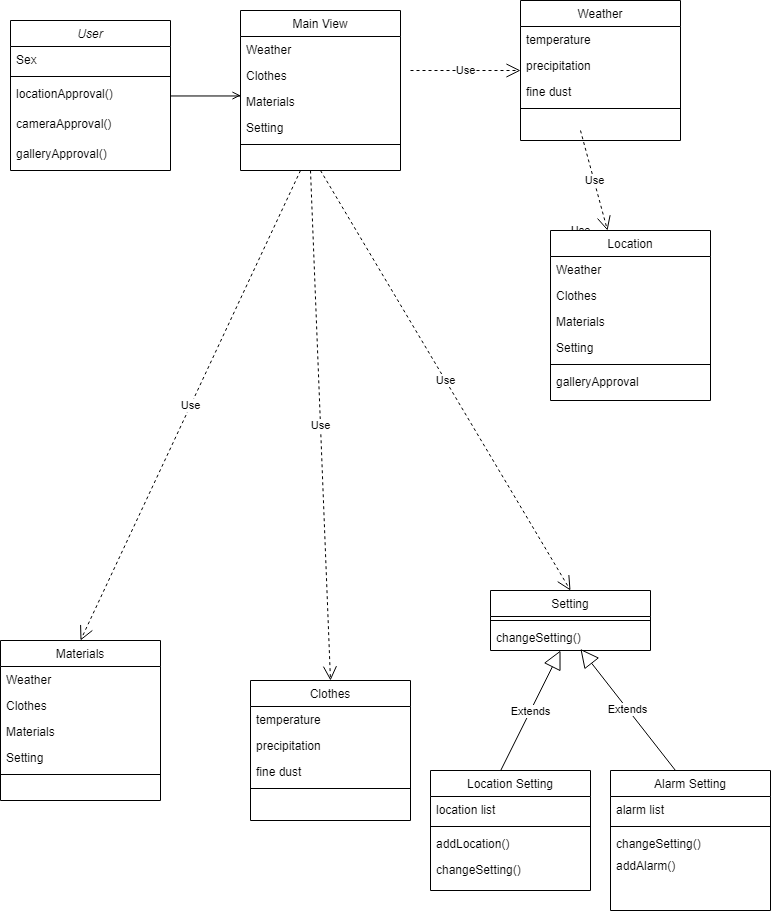

The diagram above was exported from draw.io. Its source (the exported page's mxGraphModel, read from the mxfile embedded in the PNG):
<mxGraphModel dx="776" dy="481" grid="1" gridSize="10" guides="1" tooltips="1" connect="1" arrows="1" fold="1" page="1" pageScale="1" pageWidth="827" pageHeight="1169" math="0" shadow="0">
  <root>
    <mxCell id="WIyWlLk6GJQsqaUBKTNV-0" />
    <mxCell id="WIyWlLk6GJQsqaUBKTNV-1" parent="WIyWlLk6GJQsqaUBKTNV-0" />
    <mxCell id="zkfFHV4jXpPFQw0GAbJ--0" value="User" style="swimlane;fontStyle=2;align=center;verticalAlign=top;childLayout=stackLayout;horizontal=1;startSize=26;horizontalStack=0;resizeParent=1;resizeLast=0;collapsible=1;marginBottom=0;rounded=0;shadow=0;strokeWidth=1;" parent="WIyWlLk6GJQsqaUBKTNV-1" vertex="1">
      <mxGeometry x="220" y="120" width="160" height="150" as="geometry">
        <mxRectangle x="230" y="140" width="160" height="26" as="alternateBounds" />
      </mxGeometry>
    </mxCell>
    <mxCell id="zkfFHV4jXpPFQw0GAbJ--1" value="Sex" style="text;align=left;verticalAlign=top;spacingLeft=4;spacingRight=4;overflow=hidden;rotatable=0;points=[[0,0.5],[1,0.5]];portConstraint=eastwest;" parent="zkfFHV4jXpPFQw0GAbJ--0" vertex="1">
      <mxGeometry y="26" width="160" height="26" as="geometry" />
    </mxCell>
    <mxCell id="zkfFHV4jXpPFQw0GAbJ--4" value="" style="line;html=1;strokeWidth=1;align=left;verticalAlign=middle;spacingTop=-1;spacingLeft=3;spacingRight=3;rotatable=0;labelPosition=right;points=[];portConstraint=eastwest;" parent="zkfFHV4jXpPFQw0GAbJ--0" vertex="1">
      <mxGeometry y="52" width="160" height="8" as="geometry" />
    </mxCell>
    <mxCell id="zkfFHV4jXpPFQw0GAbJ--25" value="locationApproval()" style="text;align=left;verticalAlign=top;spacingLeft=4;spacingRight=4;overflow=hidden;rotatable=0;points=[[0,0.5],[1,0.5]];portConstraint=eastwest;" parent="zkfFHV4jXpPFQw0GAbJ--0" vertex="1">
      <mxGeometry y="60" width="160" height="30" as="geometry" />
    </mxCell>
    <mxCell id="PbbXiKcuAvpMZ5iCueDL-0" value="cameraApproval()" style="text;align=left;verticalAlign=top;spacingLeft=4;spacingRight=4;overflow=hidden;rotatable=0;points=[[0,0.5],[1,0.5]];portConstraint=eastwest;" vertex="1" parent="zkfFHV4jXpPFQw0GAbJ--0">
      <mxGeometry y="90" width="160" height="30" as="geometry" />
    </mxCell>
    <mxCell id="PbbXiKcuAvpMZ5iCueDL-1" value="galleryApproval()" style="text;align=left;verticalAlign=top;spacingLeft=4;spacingRight=4;overflow=hidden;rotatable=0;points=[[0,0.5],[1,0.5]];portConstraint=eastwest;" vertex="1" parent="zkfFHV4jXpPFQw0GAbJ--0">
      <mxGeometry y="120" width="160" height="30" as="geometry" />
    </mxCell>
    <mxCell id="zkfFHV4jXpPFQw0GAbJ--17" value="Main View" style="swimlane;fontStyle=0;align=center;verticalAlign=top;childLayout=stackLayout;horizontal=1;startSize=26;horizontalStack=0;resizeParent=1;resizeLast=0;collapsible=1;marginBottom=0;rounded=0;shadow=0;strokeWidth=1;" parent="WIyWlLk6GJQsqaUBKTNV-1" vertex="1">
      <mxGeometry x="450" y="110" width="160" height="160" as="geometry">
        <mxRectangle x="550" y="140" width="160" height="26" as="alternateBounds" />
      </mxGeometry>
    </mxCell>
    <mxCell id="zkfFHV4jXpPFQw0GAbJ--18" value="Weather" style="text;align=left;verticalAlign=top;spacingLeft=4;spacingRight=4;overflow=hidden;rotatable=0;points=[[0,0.5],[1,0.5]];portConstraint=eastwest;" parent="zkfFHV4jXpPFQw0GAbJ--17" vertex="1">
      <mxGeometry y="26" width="160" height="26" as="geometry" />
    </mxCell>
    <mxCell id="zkfFHV4jXpPFQw0GAbJ--19" value="Clothes" style="text;align=left;verticalAlign=top;spacingLeft=4;spacingRight=4;overflow=hidden;rotatable=0;points=[[0,0.5],[1,0.5]];portConstraint=eastwest;rounded=0;shadow=0;html=0;" parent="zkfFHV4jXpPFQw0GAbJ--17" vertex="1">
      <mxGeometry y="52" width="160" height="26" as="geometry" />
    </mxCell>
    <mxCell id="zkfFHV4jXpPFQw0GAbJ--20" value="Materials" style="text;align=left;verticalAlign=top;spacingLeft=4;spacingRight=4;overflow=hidden;rotatable=0;points=[[0,0.5],[1,0.5]];portConstraint=eastwest;rounded=0;shadow=0;html=0;" parent="zkfFHV4jXpPFQw0GAbJ--17" vertex="1">
      <mxGeometry y="78" width="160" height="26" as="geometry" />
    </mxCell>
    <mxCell id="zkfFHV4jXpPFQw0GAbJ--21" value="Setting" style="text;align=left;verticalAlign=top;spacingLeft=4;spacingRight=4;overflow=hidden;rotatable=0;points=[[0,0.5],[1,0.5]];portConstraint=eastwest;rounded=0;shadow=0;html=0;" parent="zkfFHV4jXpPFQw0GAbJ--17" vertex="1">
      <mxGeometry y="104" width="160" height="26" as="geometry" />
    </mxCell>
    <mxCell id="zkfFHV4jXpPFQw0GAbJ--23" value="" style="line;html=1;strokeWidth=1;align=left;verticalAlign=middle;spacingTop=-1;spacingLeft=3;spacingRight=3;rotatable=0;labelPosition=right;points=[];portConstraint=eastwest;" parent="zkfFHV4jXpPFQw0GAbJ--17" vertex="1">
      <mxGeometry y="130" width="160" height="8" as="geometry" />
    </mxCell>
    <mxCell id="PbbXiKcuAvpMZ5iCueDL-10" value="Use" style="endArrow=open;endSize=12;dashed=1;html=1;entryX=0.5;entryY=0;entryDx=0;entryDy=0;" edge="1" parent="zkfFHV4jXpPFQw0GAbJ--17" target="PbbXiKcuAvpMZ5iCueDL-2">
      <mxGeometry width="160" relative="1" as="geometry">
        <mxPoint x="70" y="160" as="sourcePoint" />
        <mxPoint x="170" y="160" as="targetPoint" />
      </mxGeometry>
    </mxCell>
    <mxCell id="zkfFHV4jXpPFQw0GAbJ--26" value="" style="endArrow=open;shadow=0;strokeWidth=1;rounded=0;endFill=1;edgeStyle=elbowEdgeStyle;elbow=vertical;" parent="WIyWlLk6GJQsqaUBKTNV-1" source="zkfFHV4jXpPFQw0GAbJ--0" edge="1">
      <mxGeometry x="0.5" y="41" relative="1" as="geometry">
        <mxPoint x="380" y="192" as="sourcePoint" />
        <mxPoint x="450" y="195" as="targetPoint" />
        <mxPoint x="-40" y="32" as="offset" />
      </mxGeometry>
    </mxCell>
    <mxCell id="PbbXiKcuAvpMZ5iCueDL-2" value="Clothes" style="swimlane;fontStyle=0;align=center;verticalAlign=top;childLayout=stackLayout;horizontal=1;startSize=26;horizontalStack=0;resizeParent=1;resizeLast=0;collapsible=1;marginBottom=0;rounded=0;shadow=0;strokeWidth=1;" vertex="1" parent="WIyWlLk6GJQsqaUBKTNV-1">
      <mxGeometry x="460" y="780" width="160" height="140" as="geometry">
        <mxRectangle x="550" y="140" width="160" height="26" as="alternateBounds" />
      </mxGeometry>
    </mxCell>
    <mxCell id="PbbXiKcuAvpMZ5iCueDL-3" value="temperature" style="text;align=left;verticalAlign=top;spacingLeft=4;spacingRight=4;overflow=hidden;rotatable=0;points=[[0,0.5],[1,0.5]];portConstraint=eastwest;" vertex="1" parent="PbbXiKcuAvpMZ5iCueDL-2">
      <mxGeometry y="26" width="160" height="26" as="geometry" />
    </mxCell>
    <mxCell id="PbbXiKcuAvpMZ5iCueDL-5" value="precipitation" style="text;align=left;verticalAlign=top;spacingLeft=4;spacingRight=4;overflow=hidden;rotatable=0;points=[[0,0.5],[1,0.5]];portConstraint=eastwest;rounded=0;shadow=0;html=0;" vertex="1" parent="PbbXiKcuAvpMZ5iCueDL-2">
      <mxGeometry y="52" width="160" height="26" as="geometry" />
    </mxCell>
    <mxCell id="PbbXiKcuAvpMZ5iCueDL-6" value="fine dust" style="text;align=left;verticalAlign=top;spacingLeft=4;spacingRight=4;overflow=hidden;rotatable=0;points=[[0,0.5],[1,0.5]];portConstraint=eastwest;rounded=0;shadow=0;html=0;" vertex="1" parent="PbbXiKcuAvpMZ5iCueDL-2">
      <mxGeometry y="78" width="160" height="26" as="geometry" />
    </mxCell>
    <mxCell id="PbbXiKcuAvpMZ5iCueDL-8" value="" style="line;html=1;strokeWidth=1;align=left;verticalAlign=middle;spacingTop=-1;spacingLeft=3;spacingRight=3;rotatable=0;labelPosition=right;points=[];portConstraint=eastwest;" vertex="1" parent="PbbXiKcuAvpMZ5iCueDL-2">
      <mxGeometry y="104" width="160" height="8" as="geometry" />
    </mxCell>
    <mxCell id="PbbXiKcuAvpMZ5iCueDL-11" value="Use" style="endArrow=open;endSize=12;dashed=1;html=1;" edge="1" parent="WIyWlLk6GJQsqaUBKTNV-1" source="PbbXiKcuAvpMZ5iCueDL-12">
      <mxGeometry width="160" relative="1" as="geometry">
        <mxPoint x="790" y="230" as="sourcePoint" />
        <mxPoint x="790" y="330" as="targetPoint" />
      </mxGeometry>
    </mxCell>
    <mxCell id="PbbXiKcuAvpMZ5iCueDL-12" value="Location" style="swimlane;fontStyle=0;align=center;verticalAlign=top;childLayout=stackLayout;horizontal=1;startSize=26;horizontalStack=0;resizeParent=1;resizeLast=0;collapsible=1;marginBottom=0;rounded=0;shadow=0;strokeWidth=1;" vertex="1" parent="WIyWlLk6GJQsqaUBKTNV-1">
      <mxGeometry x="760" y="330" width="160" height="170" as="geometry">
        <mxRectangle x="550" y="140" width="160" height="26" as="alternateBounds" />
      </mxGeometry>
    </mxCell>
    <mxCell id="PbbXiKcuAvpMZ5iCueDL-13" value="Weather" style="text;align=left;verticalAlign=top;spacingLeft=4;spacingRight=4;overflow=hidden;rotatable=0;points=[[0,0.5],[1,0.5]];portConstraint=eastwest;" vertex="1" parent="PbbXiKcuAvpMZ5iCueDL-12">
      <mxGeometry y="26" width="160" height="26" as="geometry" />
    </mxCell>
    <mxCell id="PbbXiKcuAvpMZ5iCueDL-14" value="Clothes" style="text;align=left;verticalAlign=top;spacingLeft=4;spacingRight=4;overflow=hidden;rotatable=0;points=[[0,0.5],[1,0.5]];portConstraint=eastwest;rounded=0;shadow=0;html=0;" vertex="1" parent="PbbXiKcuAvpMZ5iCueDL-12">
      <mxGeometry y="52" width="160" height="26" as="geometry" />
    </mxCell>
    <mxCell id="PbbXiKcuAvpMZ5iCueDL-15" value="Materials" style="text;align=left;verticalAlign=top;spacingLeft=4;spacingRight=4;overflow=hidden;rotatable=0;points=[[0,0.5],[1,0.5]];portConstraint=eastwest;rounded=0;shadow=0;html=0;" vertex="1" parent="PbbXiKcuAvpMZ5iCueDL-12">
      <mxGeometry y="78" width="160" height="26" as="geometry" />
    </mxCell>
    <mxCell id="PbbXiKcuAvpMZ5iCueDL-16" value="Setting" style="text;align=left;verticalAlign=top;spacingLeft=4;spacingRight=4;overflow=hidden;rotatable=0;points=[[0,0.5],[1,0.5]];portConstraint=eastwest;rounded=0;shadow=0;html=0;" vertex="1" parent="PbbXiKcuAvpMZ5iCueDL-12">
      <mxGeometry y="104" width="160" height="26" as="geometry" />
    </mxCell>
    <mxCell id="PbbXiKcuAvpMZ5iCueDL-17" value="" style="line;html=1;strokeWidth=1;align=left;verticalAlign=middle;spacingTop=-1;spacingLeft=3;spacingRight=3;rotatable=0;labelPosition=right;points=[];portConstraint=eastwest;" vertex="1" parent="PbbXiKcuAvpMZ5iCueDL-12">
      <mxGeometry y="130" width="160" height="8" as="geometry" />
    </mxCell>
    <mxCell id="PbbXiKcuAvpMZ5iCueDL-18" value="galleryApproval" style="text;align=left;verticalAlign=top;spacingLeft=4;spacingRight=4;overflow=hidden;rotatable=0;points=[[0,0.5],[1,0.5]];portConstraint=eastwest;" vertex="1" parent="PbbXiKcuAvpMZ5iCueDL-12">
      <mxGeometry y="138" width="160" height="22" as="geometry" />
    </mxCell>
    <mxCell id="PbbXiKcuAvpMZ5iCueDL-19" value="Use" style="endArrow=open;endSize=12;dashed=1;html=1;" edge="1" parent="WIyWlLk6GJQsqaUBKTNV-1" target="PbbXiKcuAvpMZ5iCueDL-12">
      <mxGeometry width="160" relative="1" as="geometry">
        <mxPoint x="790" y="230" as="sourcePoint" />
        <mxPoint x="790" y="330" as="targetPoint" />
      </mxGeometry>
    </mxCell>
    <mxCell id="PbbXiKcuAvpMZ5iCueDL-20" value="Weather" style="swimlane;fontStyle=0;align=center;verticalAlign=top;childLayout=stackLayout;horizontal=1;startSize=26;horizontalStack=0;resizeParent=1;resizeLast=0;collapsible=1;marginBottom=0;rounded=0;shadow=0;strokeWidth=1;" vertex="1" parent="WIyWlLk6GJQsqaUBKTNV-1">
      <mxGeometry x="730" y="100" width="160" height="140" as="geometry">
        <mxRectangle x="550" y="140" width="160" height="26" as="alternateBounds" />
      </mxGeometry>
    </mxCell>
    <mxCell id="PbbXiKcuAvpMZ5iCueDL-21" value="temperature" style="text;align=left;verticalAlign=top;spacingLeft=4;spacingRight=4;overflow=hidden;rotatable=0;points=[[0,0.5],[1,0.5]];portConstraint=eastwest;" vertex="1" parent="PbbXiKcuAvpMZ5iCueDL-20">
      <mxGeometry y="26" width="160" height="26" as="geometry" />
    </mxCell>
    <mxCell id="PbbXiKcuAvpMZ5iCueDL-22" value="precipitation" style="text;align=left;verticalAlign=top;spacingLeft=4;spacingRight=4;overflow=hidden;rotatable=0;points=[[0,0.5],[1,0.5]];portConstraint=eastwest;rounded=0;shadow=0;html=0;" vertex="1" parent="PbbXiKcuAvpMZ5iCueDL-20">
      <mxGeometry y="52" width="160" height="26" as="geometry" />
    </mxCell>
    <mxCell id="PbbXiKcuAvpMZ5iCueDL-23" value="Use" style="endArrow=open;endSize=12;dashed=1;html=1;" edge="1" parent="PbbXiKcuAvpMZ5iCueDL-20">
      <mxGeometry width="160" relative="1" as="geometry">
        <mxPoint x="-110" y="70" as="sourcePoint" />
        <mxPoint y="70" as="targetPoint" />
      </mxGeometry>
    </mxCell>
    <mxCell id="PbbXiKcuAvpMZ5iCueDL-24" value="fine dust" style="text;align=left;verticalAlign=top;spacingLeft=4;spacingRight=4;overflow=hidden;rotatable=0;points=[[0,0.5],[1,0.5]];portConstraint=eastwest;rounded=0;shadow=0;html=0;" vertex="1" parent="PbbXiKcuAvpMZ5iCueDL-20">
      <mxGeometry y="78" width="160" height="26" as="geometry" />
    </mxCell>
    <mxCell id="PbbXiKcuAvpMZ5iCueDL-25" value="" style="line;html=1;strokeWidth=1;align=left;verticalAlign=middle;spacingTop=-1;spacingLeft=3;spacingRight=3;rotatable=0;labelPosition=right;points=[];portConstraint=eastwest;" vertex="1" parent="PbbXiKcuAvpMZ5iCueDL-20">
      <mxGeometry y="104" width="160" height="8" as="geometry" />
    </mxCell>
    <mxCell id="PbbXiKcuAvpMZ5iCueDL-26" value="Materials" style="swimlane;fontStyle=0;align=center;verticalAlign=top;childLayout=stackLayout;horizontal=1;startSize=26;horizontalStack=0;resizeParent=1;resizeLast=0;collapsible=1;marginBottom=0;rounded=0;shadow=0;strokeWidth=1;" vertex="1" parent="WIyWlLk6GJQsqaUBKTNV-1">
      <mxGeometry x="210" y="740" width="160" height="160" as="geometry">
        <mxRectangle x="550" y="140" width="160" height="26" as="alternateBounds" />
      </mxGeometry>
    </mxCell>
    <mxCell id="PbbXiKcuAvpMZ5iCueDL-27" value="Weather" style="text;align=left;verticalAlign=top;spacingLeft=4;spacingRight=4;overflow=hidden;rotatable=0;points=[[0,0.5],[1,0.5]];portConstraint=eastwest;" vertex="1" parent="PbbXiKcuAvpMZ5iCueDL-26">
      <mxGeometry y="26" width="160" height="26" as="geometry" />
    </mxCell>
    <mxCell id="PbbXiKcuAvpMZ5iCueDL-28" value="Clothes" style="text;align=left;verticalAlign=top;spacingLeft=4;spacingRight=4;overflow=hidden;rotatable=0;points=[[0,0.5],[1,0.5]];portConstraint=eastwest;rounded=0;shadow=0;html=0;" vertex="1" parent="PbbXiKcuAvpMZ5iCueDL-26">
      <mxGeometry y="52" width="160" height="26" as="geometry" />
    </mxCell>
    <mxCell id="PbbXiKcuAvpMZ5iCueDL-29" value="Materials" style="text;align=left;verticalAlign=top;spacingLeft=4;spacingRight=4;overflow=hidden;rotatable=0;points=[[0,0.5],[1,0.5]];portConstraint=eastwest;rounded=0;shadow=0;html=0;" vertex="1" parent="PbbXiKcuAvpMZ5iCueDL-26">
      <mxGeometry y="78" width="160" height="26" as="geometry" />
    </mxCell>
    <mxCell id="PbbXiKcuAvpMZ5iCueDL-30" value="Setting" style="text;align=left;verticalAlign=top;spacingLeft=4;spacingRight=4;overflow=hidden;rotatable=0;points=[[0,0.5],[1,0.5]];portConstraint=eastwest;rounded=0;shadow=0;html=0;" vertex="1" parent="PbbXiKcuAvpMZ5iCueDL-26">
      <mxGeometry y="104" width="160" height="26" as="geometry" />
    </mxCell>
    <mxCell id="PbbXiKcuAvpMZ5iCueDL-31" value="" style="line;html=1;strokeWidth=1;align=left;verticalAlign=middle;spacingTop=-1;spacingLeft=3;spacingRight=3;rotatable=0;labelPosition=right;points=[];portConstraint=eastwest;" vertex="1" parent="PbbXiKcuAvpMZ5iCueDL-26">
      <mxGeometry y="130" width="160" height="8" as="geometry" />
    </mxCell>
    <mxCell id="PbbXiKcuAvpMZ5iCueDL-33" value="Use" style="endArrow=open;endSize=12;dashed=1;html=1;entryX=0.5;entryY=0;entryDx=0;entryDy=0;" edge="1" parent="WIyWlLk6GJQsqaUBKTNV-1" target="PbbXiKcuAvpMZ5iCueDL-26">
      <mxGeometry width="160" relative="1" as="geometry">
        <mxPoint x="510" y="270" as="sourcePoint" />
        <mxPoint x="620" y="510" as="targetPoint" />
      </mxGeometry>
    </mxCell>
    <mxCell id="PbbXiKcuAvpMZ5iCueDL-34" value="Setting" style="swimlane;fontStyle=0;align=center;verticalAlign=top;childLayout=stackLayout;horizontal=1;startSize=26;horizontalStack=0;resizeParent=1;resizeLast=0;collapsible=1;marginBottom=0;rounded=0;shadow=0;strokeWidth=1;" vertex="1" parent="WIyWlLk6GJQsqaUBKTNV-1">
      <mxGeometry x="700" y="690" width="160" height="60" as="geometry">
        <mxRectangle x="550" y="140" width="160" height="26" as="alternateBounds" />
      </mxGeometry>
    </mxCell>
    <mxCell id="PbbXiKcuAvpMZ5iCueDL-39" value="" style="line;html=1;strokeWidth=1;align=left;verticalAlign=middle;spacingTop=-1;spacingLeft=3;spacingRight=3;rotatable=0;labelPosition=right;points=[];portConstraint=eastwest;" vertex="1" parent="PbbXiKcuAvpMZ5iCueDL-34">
      <mxGeometry y="26" width="160" height="8" as="geometry" />
    </mxCell>
    <mxCell id="PbbXiKcuAvpMZ5iCueDL-43" value="changeSetting()" style="text;align=left;verticalAlign=top;spacingLeft=4;spacingRight=4;overflow=hidden;rotatable=0;points=[[0,0.5],[1,0.5]];portConstraint=eastwest;" vertex="1" parent="PbbXiKcuAvpMZ5iCueDL-34">
      <mxGeometry y="34" width="160" height="22" as="geometry" />
    </mxCell>
    <mxCell id="PbbXiKcuAvpMZ5iCueDL-42" value="Use" style="endArrow=open;endSize=12;dashed=1;html=1;entryX=0.5;entryY=0;entryDx=0;entryDy=0;exitX=0.5;exitY=1;exitDx=0;exitDy=0;" edge="1" parent="WIyWlLk6GJQsqaUBKTNV-1" source="zkfFHV4jXpPFQw0GAbJ--17" target="PbbXiKcuAvpMZ5iCueDL-34">
      <mxGeometry width="160" relative="1" as="geometry">
        <mxPoint x="530" y="290" as="sourcePoint" />
        <mxPoint x="550" y="790" as="targetPoint" />
      </mxGeometry>
    </mxCell>
    <mxCell id="PbbXiKcuAvpMZ5iCueDL-44" value="Extends" style="endArrow=block;endSize=16;endFill=0;html=1;exitX=0.437;exitY=0.005;exitDx=0;exitDy=0;exitPerimeter=0;" edge="1" parent="WIyWlLk6GJQsqaUBKTNV-1" source="PbbXiKcuAvpMZ5iCueDL-45">
      <mxGeometry width="160" relative="1" as="geometry">
        <mxPoint x="700" y="870" as="sourcePoint" />
        <mxPoint x="770" y="750" as="targetPoint" />
      </mxGeometry>
    </mxCell>
    <mxCell id="PbbXiKcuAvpMZ5iCueDL-45" value="Location Setting" style="swimlane;fontStyle=0;align=center;verticalAlign=top;childLayout=stackLayout;horizontal=1;startSize=26;horizontalStack=0;resizeParent=1;resizeLast=0;collapsible=1;marginBottom=0;rounded=0;shadow=0;strokeWidth=1;" vertex="1" parent="WIyWlLk6GJQsqaUBKTNV-1">
      <mxGeometry x="640" y="870" width="160" height="120" as="geometry">
        <mxRectangle x="550" y="140" width="160" height="26" as="alternateBounds" />
      </mxGeometry>
    </mxCell>
    <mxCell id="PbbXiKcuAvpMZ5iCueDL-46" value="location list" style="text;align=left;verticalAlign=top;spacingLeft=4;spacingRight=4;overflow=hidden;rotatable=0;points=[[0,0.5],[1,0.5]];portConstraint=eastwest;" vertex="1" parent="PbbXiKcuAvpMZ5iCueDL-45">
      <mxGeometry y="26" width="160" height="26" as="geometry" />
    </mxCell>
    <mxCell id="PbbXiKcuAvpMZ5iCueDL-49" value="" style="line;html=1;strokeWidth=1;align=left;verticalAlign=middle;spacingTop=-1;spacingLeft=3;spacingRight=3;rotatable=0;labelPosition=right;points=[];portConstraint=eastwest;" vertex="1" parent="PbbXiKcuAvpMZ5iCueDL-45">
      <mxGeometry y="52" width="160" height="8" as="geometry" />
    </mxCell>
    <mxCell id="PbbXiKcuAvpMZ5iCueDL-62" value="addLocation()" style="text;align=left;verticalAlign=top;spacingLeft=4;spacingRight=4;overflow=hidden;rotatable=0;points=[[0,0.5],[1,0.5]];portConstraint=eastwest;rounded=0;shadow=0;html=0;" vertex="1" parent="PbbXiKcuAvpMZ5iCueDL-45">
      <mxGeometry y="60" width="160" height="26" as="geometry" />
    </mxCell>
    <mxCell id="PbbXiKcuAvpMZ5iCueDL-63" value="changeSetting()" style="text;align=left;verticalAlign=top;spacingLeft=4;spacingRight=4;overflow=hidden;rotatable=0;points=[[0,0.5],[1,0.5]];portConstraint=eastwest;" vertex="1" parent="PbbXiKcuAvpMZ5iCueDL-45">
      <mxGeometry y="86" width="160" height="34" as="geometry" />
    </mxCell>
    <mxCell id="PbbXiKcuAvpMZ5iCueDL-56" value="Extends" style="endArrow=block;endSize=16;endFill=0;html=1;entryX=0.562;entryY=1.11;entryDx=0;entryDy=0;entryPerimeter=0;" edge="1" parent="WIyWlLk6GJQsqaUBKTNV-1" target="PbbXiKcuAvpMZ5iCueDL-43">
      <mxGeometry width="160" relative="1" as="geometry">
        <mxPoint x="885" y="870" as="sourcePoint" />
        <mxPoint x="780" y="750" as="targetPoint" />
      </mxGeometry>
    </mxCell>
    <mxCell id="PbbXiKcuAvpMZ5iCueDL-57" value="Alarm Setting" style="swimlane;fontStyle=0;align=center;verticalAlign=top;childLayout=stackLayout;horizontal=1;startSize=26;horizontalStack=0;resizeParent=1;resizeLast=0;collapsible=1;marginBottom=0;rounded=0;shadow=0;strokeWidth=1;" vertex="1" parent="WIyWlLk6GJQsqaUBKTNV-1">
      <mxGeometry x="820" y="870" width="160" height="140" as="geometry">
        <mxRectangle x="550" y="140" width="160" height="26" as="alternateBounds" />
      </mxGeometry>
    </mxCell>
    <mxCell id="PbbXiKcuAvpMZ5iCueDL-58" value="alarm list" style="text;align=left;verticalAlign=top;spacingLeft=4;spacingRight=4;overflow=hidden;rotatable=0;points=[[0,0.5],[1,0.5]];portConstraint=eastwest;" vertex="1" parent="PbbXiKcuAvpMZ5iCueDL-57">
      <mxGeometry y="26" width="160" height="26" as="geometry" />
    </mxCell>
    <mxCell id="PbbXiKcuAvpMZ5iCueDL-61" value="" style="line;html=1;strokeWidth=1;align=left;verticalAlign=middle;spacingTop=-1;spacingLeft=3;spacingRight=3;rotatable=0;labelPosition=right;points=[];portConstraint=eastwest;" vertex="1" parent="PbbXiKcuAvpMZ5iCueDL-57">
      <mxGeometry y="52" width="160" height="8" as="geometry" />
    </mxCell>
    <mxCell id="PbbXiKcuAvpMZ5iCueDL-64" value="changeSetting()" style="text;align=left;verticalAlign=top;spacingLeft=4;spacingRight=4;overflow=hidden;rotatable=0;points=[[0,0.5],[1,0.5]];portConstraint=eastwest;" vertex="1" parent="PbbXiKcuAvpMZ5iCueDL-57">
      <mxGeometry y="60" width="160" height="22" as="geometry" />
    </mxCell>
    <mxCell id="PbbXiKcuAvpMZ5iCueDL-65" value="addAlarm()" style="text;align=left;verticalAlign=top;spacingLeft=4;spacingRight=4;overflow=hidden;rotatable=0;points=[[0,0.5],[1,0.5]];portConstraint=eastwest;rounded=0;shadow=0;html=0;" vertex="1" parent="PbbXiKcuAvpMZ5iCueDL-57">
      <mxGeometry y="82" width="160" height="26" as="geometry" />
    </mxCell>
  </root>
</mxGraphModel>